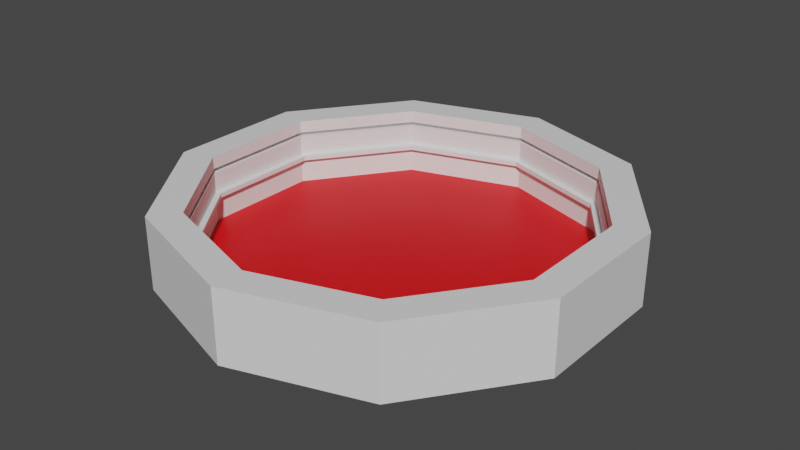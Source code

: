 # Source: BattleArena.blend  (saved by Blender 2.90.8; exported with 4.5.12 LTS)
import bpy
from mathutils import Matrix  # noqa: F401  (used for matrix-valued properties, if any)

bpy.ops.wm.read_factory_settings(use_empty=True)
scene = bpy.context.scene
scene.name = 'Scene'

# ---- collections
col_collection = bpy.data.collections.new('Collection'); scene.collection.children.link(col_collection)

# ---- materials (node trees are filled in below, after node groups)
mat_material = bpy.data.materials.new('Material')
mat_material.use_transparent_shadow = False
mat_material_001 = bpy.data.materials.new('Material.001')
mat_material_001.use_transparent_shadow = False

# ---- material node trees
mat_material.use_nodes = True; mat_material.node_tree.nodes.clear()
_N = mat_material.node_tree.nodes; _L = mat_material.node_tree.links
n0 = _N.new('ShaderNodeOutputMaterial'); n0.name = 'Material Output'; n0.location = (300, 300)
n1 = _N.new('ShaderNodeBsdfPrincipled'); n1.name = 'Principled BSDF'; n1.location = (10, 300)
n1.distribution = 'GGX'
n1.subsurface_method = 'BURLEY'
n1.inputs[3].default_value = 1.45
n1.inputs[27].default_value = (0.0, 0.0, 0.0, 1.0)
n1.inputs[28].default_value = 1.0
_L.new(n1.outputs[0], n0.inputs[0])
n0.is_active_output = True
mat_material_001.use_nodes = True; mat_material_001.node_tree.nodes.clear()
_N = mat_material_001.node_tree.nodes; _L = mat_material_001.node_tree.links
n0 = _N.new('ShaderNodeBsdfPrincipled'); n0.name = 'Principled BSDF'; n0.location = (10, 300)
n0.distribution = 'GGX'
n0.subsurface_method = 'BURLEY'
n0.inputs[0].default_value = (0.8, 0.0, 0.003777, 1.0)
n0.inputs[3].default_value = 1.45
n0.inputs[27].default_value = (0.0, 0.0, 0.0, 1.0)
n0.inputs[28].default_value = 1.0
n1 = _N.new('ShaderNodeOutputMaterial'); n1.name = 'Material Output'; n1.location = (300, 300)
_L.new(n0.outputs[0], n1.inputs[0])
n1.is_active_output = True

# ---- world
world_world = bpy.data.worlds.new('World'); scene.world = world_world
world_world.use_nodes = True; world_world.node_tree.nodes.clear()
_N = world_world.node_tree.nodes; _L = world_world.node_tree.links
n0 = _N.new('ShaderNodeOutputWorld'); n0.name = 'World Output'; n0.location = (300, 300)
n1 = _N.new('ShaderNodeBackground'); n1.name = 'Background'; n1.location = (10, 300)
n1.inputs[0].default_value = (0.05088, 0.05088, 0.05088, 1.0)
_L.new(n1.outputs[0], n0.inputs[0])
n0.is_active_output = True
world_world.color = (0.05088, 0.05088, 0.05088)
world_world.use_sun_shadow = False
world_world.sun_shadow_jitter_overblur = 0.0

# ---- meshes
me_cylinder = bpy.data.meshes.new('Cylinder')
me_cylinder.from_pydata([(-1.575e-08, 0.8564, 0.3214), (0.0, 1.0, -0.3214), (0.5034, 0.6929, 0.3214), (0.5878, 0.809, -0.3214), (0.8145, 0.2646, 0.3214), (0.9511, 0.309, -0.3214), (0.8145, -0.2646, 0.3214), (0.9511, -0.309, -0.3214), (0.5034, -0.6929, 0.3214), (0.5878, -0.809, -0.3214), (-8.067e-08, -0.8564, 0.3214), (-8.742e-08, -1.0, -0.3214), (-0.5034, -0.6929, 0.3214), (-0.5878, -0.809, -0.3214), (-0.8145, -0.2646, 0.3214), (-0.9511, -0.309, -0.3214), (-0.8145, 0.2646, 0.3214), (-0.9511, 0.309, -0.3214), (-0.5034, 0.6929, 0.3214), (-0.5878, 0.809, -0.3214), (0.0, 1.0, 0.3214), (0.5878, 0.809, 0.3214), (0.9511, 0.309, 0.3214), (0.9511, -0.309, 0.3214), (0.5878, -0.809, 0.3214), (-8.742e-08, -1.0, 0.3214), (-0.5878, -0.809, 0.3214), (-0.9511, -0.309, 0.3214), (-0.9511, 0.309, 0.3214), (-0.5878, 0.809, 0.3214), (-1.988e-08, 0.8564, -0.277), (0.5034, 0.6929, -0.277), (0.8145, 0.2646, -0.277), (0.8145, -0.2646, -0.277), (0.5034, -0.6929, -0.277), (-8.481e-08, -0.8564, -0.277), (-0.5034, -0.6929, -0.277), (-0.8145, -0.2646, -0.277), (-0.8145, 0.2646, -0.277), (-0.5034, 0.6929, -0.277), (0.2715, 0.08822, -0.277), (-0.2715, -0.08822, -0.277), (-0.52, 0.7157, 0.2138), (-0.52, 0.7157, 0.1691), (0.52, 0.7157, 0.1691), (0.52, 0.7157, 0.2138), (0.8413, 0.2734, 0.2138), (0.8413, 0.2734, 0.1691), (0.52, -0.7157, 0.1691), (0.52, -0.7157, 0.2138), (-8.391e-08, -0.8846, 0.2138), (-8.422e-08, -0.8846, 0.1691), (-8.172e-08, -0.8564, 0.1698), (-8.142e-08, -0.8564, 0.2131), (0.5034, -0.6929, 0.2131), (0.5034, -0.6929, 0.1698), (0.8145, 0.2646, 0.1698), (0.8145, 0.2646, 0.2131), (0.5034, 0.6929, 0.2131), (0.5034, 0.6929, 0.1698), (-0.5034, 0.6929, 0.1698), (-0.5034, 0.6929, 0.2131), (-0.8145, 0.2646, 0.2131), (-0.8145, 0.2646, 0.1698), (-0.5034, -0.6929, 0.1698), (-0.5034, -0.6929, 0.2131), (0.8145, -0.2646, 0.1698), (0.8145, -0.2646, 0.2131), (-1.68e-08, 0.8564, 0.1698), (-1.65e-08, 0.8564, 0.2131), (-0.8145, -0.2646, 0.1698), (-0.8145, -0.2646, 0.2131), (-0.8413, 0.2734, 0.2138), (-0.8413, 0.2734, 0.1691), (-0.52, -0.7157, 0.1691), (-0.52, -0.7157, 0.2138), (0.8413, -0.2734, 0.1691), (0.8413, -0.2734, 0.2138), (-1.715e-08, 0.8846, 0.1691), (-1.684e-08, 0.8846, 0.2138), (-0.8413, -0.2734, 0.1691), (-0.8413, -0.2734, 0.2138), (0.7895, 0.2565, -0.04836), (0.7895, 0.2565, -0.007446), (0.7895, -0.2565, -0.007446), (0.7895, -0.2565, -0.04836), (0.488, -0.6716, -0.007446), (0.488, -0.6716, -0.04836), (-0.488, -0.6716, -0.04836), (-0.488, -0.6716, -0.007446), (-8.022e-08, -0.8302, -0.007446), (-8.05e-08, -0.8302, -0.04836), (-8.323e-08, -0.8564, -0.049), (-8.294e-08, -0.8564, -0.0068), (-0.5034, -0.6929, -0.0068), (-0.5034, -0.6929, -0.049), (0.5034, -0.6929, -0.049), (0.5034, -0.6929, -0.0068), (0.8145, -0.2646, -0.049), (0.8145, -0.2646, -0.0068), (0.8145, 0.2646, -0.0068), (0.8145, 0.2646, -0.049), (0.5034, 0.6929, -0.049), (0.5034, 0.6929, -0.0068), (-1.831e-08, 0.8564, -0.049), (-1.802e-08, 0.8564, -0.0068), (-0.5034, 0.6929, -0.0068), (-0.5034, 0.6929, -0.049), (-0.8145, 0.2646, -0.049), (-0.8145, 0.2646, -0.0068), (-0.8145, -0.2646, -0.049), (-0.8145, -0.2646, -0.0068), (0.488, 0.6716, -0.04836), (0.488, 0.6716, -0.007446), (-1.757e-08, 0.8302, -0.04836), (-1.728e-08, 0.8302, -0.007446), (-0.488, 0.6716, -0.007446), (-0.488, 0.6716, -0.04836), (-0.7895, 0.2565, -0.04836), (-0.7895, 0.2565, -0.007446), (-0.7895, -0.2565, -0.04836), (-0.7895, -0.2565, -0.007446)], [], [(20, 21, 3, 1), (21, 22, 5, 3), (22, 23, 7, 5), (23, 24, 9, 7), (24, 25, 11, 9), (25, 26, 13, 11), (26, 27, 15, 13), (27, 28, 17, 15), (1, 19, 39, 30), (28, 29, 19, 17), (29, 20, 1, 19), (10, 53, 65, 12), (2, 21, 20, 0), (4, 22, 21, 2), (6, 23, 22, 4), (8, 24, 23, 6), (10, 25, 24, 8), (12, 26, 25, 10), (14, 27, 26, 12), (16, 28, 27, 14), (18, 29, 28, 16), (0, 20, 29, 18), (3, 1, 30, 31), (4, 57, 67, 6), (18, 61, 69, 0), (8, 54, 53, 10), (2, 58, 57, 4), (16, 62, 61, 18), (12, 65, 71, 14), (59, 103, 100, 56), (63, 109, 106, 60), (64, 94, 111, 70), (5, 3, 31, 32), (19, 17, 38, 39), (17, 15, 37, 38), (15, 13, 36, 37), (13, 11, 35, 36), (9, 7, 33, 34), (7, 5, 32, 33), (11, 9, 34, 35), (88, 89, 90, 91), (60, 106, 105, 68), (56, 100, 99, 66), (73, 72, 81, 80), (14, 71, 62, 16), (0, 69, 58, 2), (6, 67, 54, 8), (70, 111, 109, 63), (68, 105, 103, 59), (92, 35, 36, 95), (52, 51, 48, 55), (57, 46, 77, 67), (59, 44, 78, 68), (58, 45, 46, 57), (70, 80, 74, 64), (56, 47, 44, 59), (67, 77, 49, 54), (66, 76, 47, 56), (71, 81, 72, 62), (62, 72, 42, 61), (95, 36, 37, 110), (44, 45, 79, 78), (48, 49, 77, 76), (80, 81, 75, 74), (78, 79, 42, 43), (76, 77, 46, 47), (74, 75, 50, 51), (43, 42, 72, 73), (47, 46, 45, 44), (51, 50, 49, 48), (64, 74, 51, 52), (65, 75, 81, 71), (54, 49, 50, 53), (69, 79, 45, 58), (68, 78, 43, 60), (53, 50, 75, 65), (63, 73, 80, 70), (55, 48, 76, 66), (60, 43, 73, 63), (61, 42, 79, 69), (96, 34, 35, 92), (52, 93, 94, 64), (102, 31, 32, 101), (108, 38, 39, 107), (98, 33, 34, 96), (104, 30, 31, 102), (110, 37, 38, 108), (66, 99, 97, 55), (107, 39, 30, 104), (101, 32, 33, 98), (100, 83, 84, 99), (109, 119, 116, 106), (108, 118, 120, 110), (97, 86, 90, 93), (98, 85, 82, 101), (105, 115, 113, 103), (106, 116, 115, 105), (107, 117, 118, 108), (92, 91, 87, 96), (104, 114, 117, 107), (55, 97, 93, 52), (91, 90, 86, 87), (82, 83, 113, 112), (117, 116, 119, 118), (87, 86, 84, 85), (112, 113, 115, 114), (118, 119, 121, 120), (120, 121, 89, 88), (114, 115, 116, 117), (85, 84, 83, 82), (96, 87, 85, 98), (101, 82, 112, 102), (111, 121, 119, 109), (95, 88, 91, 92), (110, 120, 88, 95), (99, 84, 86, 97), (103, 113, 83, 100), (94, 89, 121, 111), (93, 90, 89, 94), (102, 112, 114, 104), (40, 34, 33, 32), (41, 35, 34, 40), (41, 37, 36, 35), (40, 30, 39, 41), (40, 32, 31, 30), (41, 39, 38, 37)])
me_cylinder.polygons.foreach_set('material_index', [0, 0, 0, 0, 0, 0, 0, 0, 0, 0, 0, 0, 0, 0, 0, 0, 0, 0, 0, 0, 0, 0, 0, 0, 0, 0, 0, 0, 0, 0, 0, 0, 0, 0, 0, 0, 0, 0, 0, 0, 0, 0, 0, 0, 0, 0, 0, 0, 0, 0, 0, 0, 0, 0, 0, 0, 0, 0, 0, 0, 0, 0, 0, 0, 0, 0, 0, 0, 0, 0, 0, 0, 0, 0, 0, 0, 0, 0, 0, 0, 0, 0, 0, 0, 0, 0, 0, 0, 0, 0, 0, 0, 0, 0, 0, 0, 0, 0, 0, 0, 0, 0, 0, 0, 0, 0, 0, 0, 0, 0, 0, 0, 0, 0, 0, 0, 0, 0, 0, 0, 1, 1, 1, 1, 1, 1])
_uv = me_cylinder.uv_layers.new(name='UVMap')
_uv.uv.foreach_set('vector', [1.0, 0.5, 0.9, 0.5, 0.9, 1.0, 1.0, 1.0, 0.9, 0.5, 0.8, 0.5, 0.8, 1.0, 0.9, 1.0, 0.8, 0.5, 0.7, 0.5, 0.7, 1.0, 0.8, 1.0, 0.7, 0.5, 0.6, 0.5, 0.6, 1.0, 0.7, 1.0, 0.6, 0.5, 0.5, 0.5, 0.5, 1.0, 0.6, 1.0, 0.5, 0.5, 0.4, 0.5, 0.4, 1.0, 0.5, 1.0, 0.4, 0.5, 0.3, 0.5, 0.3, 1.0, 0.4, 1.0, 0.3, 0.5, 0.2, 0.5, 0.2, 1.0, 0.3, 1.0, -7.451e-08, 1.0, 0.1, 1.0, 0.6292, 0.4163, 0.75, 0.4555, 0.2, 0.5, 0.1, 0.5, 0.1, 1.0, 0.2, 1.0, 0.1, 0.5, -7.451e-08, 0.5, -7.451e-08, 1.0, 0.1, 1.0, 0.75, 0.04446, 0.75, 0.04446, 0.6292, 0.08372, 0.6292, 0.08372, 0.8708, 0.4163, 0.8911, 0.4442, 0.75, 0.49, 0.75, 0.4555, 0.9455, 0.3135, 0.9783, 0.3242, 0.8911, 0.4442, 0.8708, 0.4163, 0.9455, 0.1865, 0.9783, 0.1758, 0.9783, 0.3242, 0.9455, 0.3135, 0.8708, 0.08372, 0.8911, 0.05584, 0.9783, 0.1758, 0.9455, 0.1865, 0.75, 0.04446, 0.75, 0.01, 0.8911, 0.05584, 0.8708, 0.08372, 0.6292, 0.08372, 0.6089, 0.05584, 0.75, 0.01, 0.75, 0.04446, 0.5545, 0.1865, 0.5217, 0.1758, 0.6089, 0.05584, 0.6292, 0.08372, 0.5545, 0.3135, 0.5217, 0.3242, 0.5217, 0.1758, 0.5545, 0.1865, 0.6292, 0.4163, 0.6089, 0.4442, 0.5217, 0.3242, 0.5545, 0.3135, 0.75, 0.4555, 0.75, 0.49, 0.6089, 0.4442, 0.6292, 0.4163, 0.9, 1.0, -7.451e-08, 1.0, 0.75, 0.4555, 0.8708, 0.4163, 0.9455, 0.3135, 0.9455, 0.3135, 0.9455, 0.1865, 0.9455, 0.1865, 0.6292, 0.4163, 0.6292, 0.4163, 0.75, 0.4555, 0.75, 0.4555, 0.8708, 0.08372, 0.8708, 0.08372, 0.75, 0.04446, 0.75, 0.04446, 0.8708, 0.4163, 0.8708, 0.4163, 0.9455, 0.3135, 0.9455, 0.3135, 0.5545, 0.3135, 0.5545, 0.3135, 0.6292, 0.4163, 0.6292, 0.4163, 0.6292, 0.08372, 0.6292, 0.08372, 0.5545, 0.1865, 0.5545, 0.1865, 0.8708, 0.4163, 0.8708, 0.4163, 0.9455, 0.3135, 0.9455, 0.3135, 0.5545, 0.3135, 0.5545, 0.3135, 0.6292, 0.4163, 0.6292, 0.4163, 0.6292, 0.08372, 0.6292, 0.08372, 0.5545, 0.1865, 0.5545, 0.1865, 0.8, 1.0, 0.9, 1.0, 0.8708, 0.4163, 0.9455, 0.3135, 0.1, 1.0, 0.2, 1.0, 0.5545, 0.3135, 0.6292, 0.4163, 0.2, 1.0, 0.3, 1.0, 0.5545, 0.1865, 0.5545, 0.3135, 0.3, 1.0, 0.4, 1.0, 0.6292, 0.08372, 0.5545, 0.1865, 0.4, 1.0, 0.5, 1.0, 0.75, 0.04446, 0.6292, 0.08372, 0.6, 1.0, 0.7, 1.0, 0.9455, 0.1865, 0.8708, 0.08372, 0.7, 1.0, 0.8, 1.0, 0.9455, 0.3135, 0.9455, 0.1865, 0.5, 1.0, 0.6, 1.0, 0.8708, 0.08372, 0.75, 0.04446, 0.6292, 0.08372, 0.6292, 0.08372, 0.75, 0.04446, 0.75, 0.04446, 0.6292, 0.4163, 0.6292, 0.4163, 0.75, 0.4555, 0.75, 0.4555, 0.9455, 0.3135, 0.9455, 0.3135, 0.9455, 0.1865, 0.9455, 0.1865, 0.5545, 0.3135, 0.5545, 0.3135, 0.5545, 0.1865, 0.5545, 0.1865, 0.5545, 0.1865, 0.5545, 0.1865, 0.5545, 0.3135, 0.5545, 0.3135, 0.75, 0.4555, 0.75, 0.4555, 0.8708, 0.4163, 0.8708, 0.4163, 0.9455, 0.1865, 0.9455, 0.1865, 0.8708, 0.08372, 0.8708, 0.08372, 0.5545, 0.1865, 0.5545, 0.1865, 0.5545, 0.3135, 0.5545, 0.3135, 0.75, 0.4555, 0.75, 0.4555, 0.8708, 0.4163, 0.8708, 0.4163, 0.75, 0.04446, 0.75, 0.04446, 0.6292, 0.08372, 0.6292, 0.08372, 0.75, 0.04446, 0.75, 0.04446, 0.8708, 0.08372, 0.8708, 0.08372, 0.9455, 0.3135, 0.9455, 0.3135, 0.9455, 0.1865, 0.9455, 0.1865, 0.8708, 0.4163, 0.8708, 0.4163, 0.75, 0.4555, 0.75, 0.4555, 0.8708, 0.4163, 0.8708, 0.4163, 0.9455, 0.3135, 0.9455, 0.3135, 0.5545, 0.1865, 0.5545, 0.1865, 0.6292, 0.08372, 0.6292, 0.08372, 0.9455, 0.3135, 0.9455, 0.3135, 0.8708, 0.4163, 0.8708, 0.4163, 0.9455, 0.1865, 0.9455, 0.1865, 0.8708, 0.08372, 0.8708, 0.08372, 0.9455, 0.1865, 0.9455, 0.1865, 0.9455, 0.3135, 0.9455, 0.3135, 0.5545, 0.1865, 0.5545, 0.1865, 0.5545, 0.3135, 0.5545, 0.3135, 0.5545, 0.3135, 0.5545, 0.3135, 0.6292, 0.4163, 0.6292, 0.4163, 0.6292, 0.08372, 0.6292, 0.08372, 0.5545, 0.1865, 0.5545, 0.1865, 0.8708, 0.4163, 0.8708, 0.4163, 0.75, 0.4555, 0.75, 0.4555, 0.8708, 0.08372, 0.8708, 0.08372, 0.9455, 0.1865, 0.9455, 0.1865, 0.5545, 0.1865, 0.5545, 0.1865, 0.6292, 0.08372, 0.6292, 0.08372, 0.75, 0.4555, 0.75, 0.4555, 0.6292, 0.4163, 0.6292, 0.4163, 0.9455, 0.1865, 0.9455, 0.1865, 0.9455, 0.3135, 0.9455, 0.3135, 0.6292, 0.08372, 0.6292, 0.08372, 0.75, 0.04446, 0.75, 0.04446, 0.6292, 0.4163, 0.6292, 0.4163, 0.5545, 0.3135, 0.5545, 0.3135, 0.9455, 0.3135, 0.9455, 0.3135, 0.8708, 0.4163, 0.8708, 0.4163, 0.75, 0.04446, 0.75, 0.04446, 0.8708, 0.08372, 0.8708, 0.08372, 0.6292, 0.08372, 0.6292, 0.08372, 0.75, 0.04446, 0.75, 0.04446, 0.6292, 0.08372, 0.6292, 0.08372, 0.5545, 0.1865, 0.5545, 0.1865, 0.8708, 0.08372, 0.8708, 0.08372, 0.75, 0.04446, 0.75, 0.04446, 0.75, 0.4555, 0.75, 0.4555, 0.8708, 0.4163, 0.8708, 0.4163, 0.75, 0.4555, 0.75, 0.4555, 0.6292, 0.4163, 0.6292, 0.4163, 0.75, 0.04446, 0.75, 0.04446, 0.6292, 0.08372, 0.6292, 0.08372, 0.5545, 0.3135, 0.5545, 0.3135, 0.5545, 0.1865, 0.5545, 0.1865, 0.8708, 0.08372, 0.8708, 0.08372, 0.9455, 0.1865, 0.9455, 0.1865, 0.6292, 0.4163, 0.6292, 0.4163, 0.5545, 0.3135, 0.5545, 0.3135, 0.6292, 0.4163, 0.6292, 0.4163, 0.75, 0.4555, 0.75, 0.4555, 0.8708, 0.08372, 0.8708, 0.08372, 0.75, 0.04446, 0.75, 0.04446, 0.75, 0.04446, 0.75, 0.04446, 0.6292, 0.08372, 0.6292, 0.08372, 0.8708, 0.4163, 0.8708, 0.4163, 0.9455, 0.3135, 0.9455, 0.3135, 0.5545, 0.3135, 0.5545, 0.3135, 0.6292, 0.4163, 0.6292, 0.4163, 0.9455, 0.1865, 0.9455, 0.1865, 0.8708, 0.08372, 0.8708, 0.08372, 0.75, 0.4555, 0.75, 0.4555, 0.8708, 0.4163, 0.8708, 0.4163, 0.5545, 0.1865, 0.5545, 0.1865, 0.5545, 0.3135, 0.5545, 0.3135, 0.9455, 0.1865, 0.9455, 0.1865, 0.8708, 0.08372, 0.8708, 0.08372, 0.6292, 0.4163, 0.6292, 0.4163, 0.75, 0.4555, 0.75, 0.4555, 0.9455, 0.3135, 0.9455, 0.3135, 0.9455, 0.1865, 0.9455, 0.1865, 0.9455, 0.3135, 0.9455, 0.3135, 0.9455, 0.1865, 0.9455, 0.1865, 0.5545, 0.3135, 0.5545, 0.3135, 0.6292, 0.4163, 0.6292, 0.4163, 0.5545, 0.3135, 0.5545, 0.3135, 0.5545, 0.1865, 0.5545, 0.1865, 0.8708, 0.08372, 0.8708, 0.08372, 0.75, 0.04446, 0.75, 0.04446, 0.9455, 0.1865, 0.9455, 0.1865, 0.9455, 0.3135, 0.9455, 0.3135, 0.75, 0.4555, 0.75, 0.4555, 0.8708, 0.4163, 0.8708, 0.4163, 0.6292, 0.4163, 0.6292, 0.4163, 0.75, 0.4555, 0.75, 0.4555, 0.6292, 0.4163, 0.6292, 0.4163, 0.5545, 0.3135, 0.5545, 0.3135, 0.75, 0.04446, 0.75, 0.04446, 0.8708, 0.08372, 0.8708, 0.08372, 0.75, 0.4555, 0.75, 0.4555, 0.6292, 0.4163, 0.6292, 0.4163, 0.8708, 0.08372, 0.8708, 0.08372, 0.75, 0.04446, 0.75, 0.04446, 0.75, 0.04446, 0.75, 0.04446, 0.8708, 0.08372, 0.8708, 0.08372, 0.9455, 0.3135, 0.9455, 0.3135, 0.8708, 0.4163, 0.8708, 0.4163, 0.6292, 0.4163, 0.6292, 0.4163, 0.5545, 0.3135, 0.5545, 0.3135, 0.8708, 0.08372, 0.8708, 0.08372, 0.9455, 0.1865, 0.9455, 0.1865, 0.8708, 0.4163, 0.8708, 0.4163, 0.75, 0.4555, 0.75, 0.4555, 0.5545, 0.3135, 0.5545, 0.3135, 0.5545, 0.1865, 0.5545, 0.1865, 0.5545, 0.1865, 0.5545, 0.1865, 0.6292, 0.08372, 0.6292, 0.08372, 0.75, 0.4555, 0.75, 0.4555, 0.6292, 0.4163, 0.6292, 0.4163, 0.9455, 0.1865, 0.9455, 0.1865, 0.9455, 0.3135, 0.9455, 0.3135, 0.8708, 0.08372, 0.8708, 0.08372, 0.9455, 0.1865, 0.9455, 0.1865, 0.9455, 0.3135, 0.9455, 0.3135, 0.8708, 0.4163, 0.8708, 0.4163, 0.5545, 0.1865, 0.5545, 0.1865, 0.5545, 0.3135, 0.5545, 0.3135, 0.6292, 0.08372, 0.6292, 0.08372, 0.75, 0.04446, 0.75, 0.04446, 0.5545, 0.1865, 0.5545, 0.1865, 0.6292, 0.08372, 0.6292, 0.08372, 0.9455, 0.1865, 0.9455, 0.1865, 0.8708, 0.08372, 0.8708, 0.08372, 0.8708, 0.4163, 0.8708, 0.4163, 0.9455, 0.3135, 0.9455, 0.3135, 0.6292, 0.08372, 0.6292, 0.08372, 0.5545, 0.1865, 0.5545, 0.1865, 0.75, 0.04446, 0.75, 0.04446, 0.6292, 0.08372, 0.6292, 0.08372, 0.8708, 0.4163, 0.8708, 0.4163, 0.75, 0.4555, 0.75, 0.4555, 0.0, 0.0, 0.0, 0.0, 0.0, 0.0, 0.0, 0.0, 0.0, 0.0, 0.75, 0.04446, 0.0, 0.0, 0.0, 0.0, 0.0, 0.0, 0.0, 0.0, 0.0, 0.0, 0.0, 0.0, 0.0, 0.0, 0.75, 0.4555, 0.6292, 0.4163, 0.0, 0.0, 0.0, 0.0, 0.0, 0.0, 0.0, 0.0, 0.0, 0.0, 0.0, 0.0, 0.0, 0.0, 0.0, 0.0, 0.0, 0.0])
me_cylinder.materials.append(mat_material)
me_cylinder.materials.append(mat_material_001)
me_cylinder.use_remesh_fix_poles = True
me_cylinder.use_remesh_preserve_attributes = False
me_cylinder.use_mirror_vertex_groups = False
me_cylinder.update()

# ---- objects
ob_cylinder = bpy.data.objects.new('Cylinder', me_cylinder)

# ---- transforms, parenting, visibility, modifiers, constraints
ob_cylinder.location = (0.0, 0.0, 0.0)
ob_cylinder.scale = (103.4, 103.4, 51.72)
ob_cylinder.lock_scale = (True, True, True)
ob_cylinder.lineart.crease_threshold = 0.0

# ---- collection membership
col_collection.objects.link(ob_cylinder)

# ---- scene / render settings (as saved in the file)
scene.frame_start = 1; scene.frame_end = 250; scene.frame_set(1)
scene.render.engine = 'BLENDER_EEVEE_NEXT'
scene.cycles.use_denoising = False
scene.cycles.samples = 128
scene.cycles.sampling_pattern = 'TABULATED_SOBOL'
scene.cycles.use_adaptive_sampling = False
scene.cycles.use_light_tree = False
scene.view_settings.view_transform = 'Filmic'
bpy.context.view_layer.update()

# ---- added for rendering (the .blend has no active camera and no usable light): camera, sun
cam_auto = bpy.data.cameras.new('AutoCamera')
cam_auto.lens = 50.0
cam_auto.sensor_width = 36.0
cam_auto.clip_end = 4666.85
ob_auto_camera = bpy.data.objects.new('AutoCamera', cam_auto)
scene.collection.objects.link(ob_auto_camera)
ob_auto_camera.location = (265.918, -319.102, 212.735)
ob_auto_camera.rotation_euler = (1.09748, -7.21219e-08, 0.694738)
scene.camera = ob_auto_camera
light_auto_sun = bpy.data.lights.new('AutoSun', 'SUN')
light_auto_sun.energy = 3.0
light_auto_sun.angle = 0.0523599
ob_auto_sun = bpy.data.objects.new('AutoSun', light_auto_sun)
scene.collection.objects.link(ob_auto_sun)
ob_auto_sun.rotation_euler = (0.872665, 0.174533, 0.523599)
bpy.context.view_layer.update()
